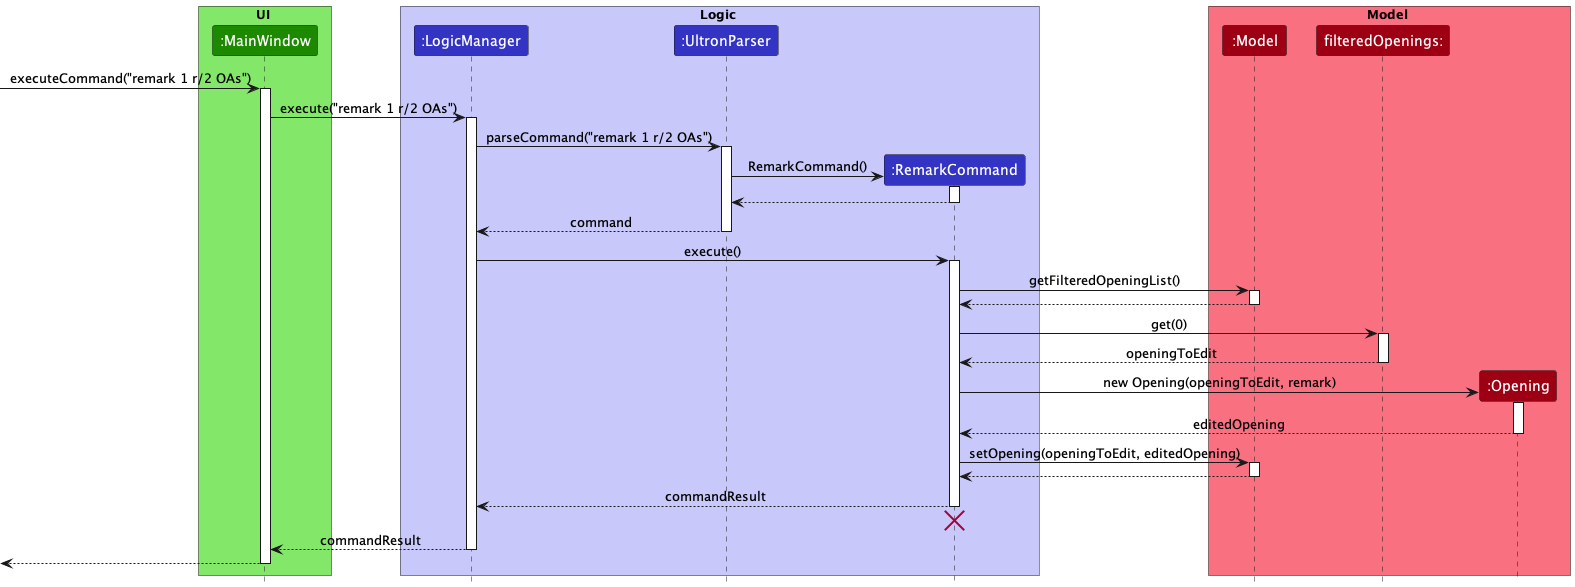

The diagram above was rendered by PlantUML. Its source (embedded in the PNG):
@startuml
!include style.puml

box UI UI_COLOR_T1
participant ":MainWindow" as MainWindow UI_COLOR
end box

box Logic LOGIC_COLOR_T1
participant ":LogicManager" as LogicManager LOGIC_COLOR
participant ":UltronParser" as UltronParser LOGIC_COLOR
participant ":RemarkCommand" as RemarkCommand LOGIC_COLOR
end box

box Model MODEL_COLOR_T1
participant ":Model" as Model MODEL_COLOR
participant "filteredOpenings:" as ObservableList MODEL_COLOR
participant ":Opening" as Opening MODEL_COLOR
end box

[->MainWindow : executeCommand("remark 1 r/2 OAs")
activate MainWindow

MainWindow -> LogicManager : execute("remark 1 r/2 OAs")
activate LogicManager

LogicManager -> UltronParser : parseCommand("remark 1 r/2 OAs")
activate UltronParser

create RemarkCommand

UltronParser -> RemarkCommand : RemarkCommand()
activate RemarkCommand

RemarkCommand --> UltronParser
deactivate RemarkCommand

UltronParser --> LogicManager : command
deactivate UltronParser

LogicManager -> RemarkCommand : execute()
activate RemarkCommand

RemarkCommand -> Model : getFilteredOpeningList()
activate Model

Model --> RemarkCommand
deactivate Model

RemarkCommand -> ObservableList : get(0)
activate ObservableList

ObservableList --> RemarkCommand : openingToEdit
deactivate ObservableList

create Opening
RemarkCommand -> Opening : new Opening(openingToEdit, remark)
activate Opening

Opening --> RemarkCommand : editedOpening
deactivate Opening

RemarkCommand -> Model : setOpening(openingToEdit, editedOpening)
activate Model

Model --> RemarkCommand
deactivate Model

RemarkCommand --> LogicManager : commandResult
deactivate RemarkCommand

RemarkCommand -[hidden]-> LogicManager
destroy RemarkCommand

LogicManager --> MainWindow : commandResult
deactivate LogicManager

[<--MainWindow
deactivate MainWindow
@enduml